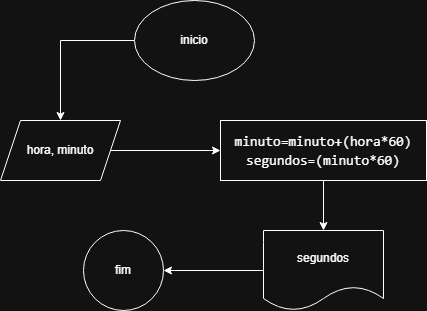

The diagram above was exported from draw.io. Its source (the exported page's mxGraphModel, read from the mxfile embedded in the PNG):
<mxGraphModel dx="1262" dy="723" grid="1" gridSize="10" guides="1" tooltips="1" connect="1" arrows="1" fold="1" page="1" pageScale="1" pageWidth="827" pageHeight="1169" background="#ffffff" math="0" shadow="0">
  <root>
    <mxCell id="0" />
    <mxCell id="1" parent="0" />
    <mxCell id="-F7Kjty0eT5noHr7tZIn-3" value="" style="edgeStyle=orthogonalEdgeStyle;rounded=0;orthogonalLoop=1;jettySize=auto;html=1;" parent="1" source="-F7Kjty0eT5noHr7tZIn-1" target="-F7Kjty0eT5noHr7tZIn-2" edge="1">
      <mxGeometry relative="1" as="geometry" />
    </mxCell>
    <mxCell id="-F7Kjty0eT5noHr7tZIn-1" value="inicio" style="ellipse;whiteSpace=wrap;html=1;" parent="1" vertex="1">
      <mxGeometry x="354" y="40" width="120" height="80" as="geometry" />
    </mxCell>
    <mxCell id="-F7Kjty0eT5noHr7tZIn-5" value="" style="edgeStyle=orthogonalEdgeStyle;rounded=0;orthogonalLoop=1;jettySize=auto;html=1;" parent="1" source="-F7Kjty0eT5noHr7tZIn-2" target="-F7Kjty0eT5noHr7tZIn-4" edge="1">
      <mxGeometry relative="1" as="geometry" />
    </mxCell>
    <mxCell id="-F7Kjty0eT5noHr7tZIn-2" value="hora, minuto" style="shape=parallelogram;perimeter=parallelogramPerimeter;whiteSpace=wrap;html=1;fixedSize=1;" parent="1" vertex="1">
      <mxGeometry x="220" y="160" width="120" height="60" as="geometry" />
    </mxCell>
    <mxCell id="-F7Kjty0eT5noHr7tZIn-8" value="" style="edgeStyle=orthogonalEdgeStyle;rounded=0;orthogonalLoop=1;jettySize=auto;html=1;" parent="1" source="-F7Kjty0eT5noHr7tZIn-4" target="-F7Kjty0eT5noHr7tZIn-7" edge="1">
      <mxGeometry relative="1" as="geometry" />
    </mxCell>
    <mxCell id="-F7Kjty0eT5noHr7tZIn-4" value="&lt;div style=&quot;font-family: monospace, Consolas, &amp;quot;Courier New&amp;quot;, monospace; font-size: 14px; line-height: 19px; white-space: pre;&quot;&gt;&lt;div style=&quot;&quot;&gt;&lt;font&gt;minuto=minuto+&lt;span&gt;(&lt;/span&gt;hora*&lt;span&gt;60&lt;/span&gt;&lt;span&gt;)&lt;/span&gt;&lt;/font&gt;&lt;/div&gt;&lt;div style=&quot;&quot;&gt;&lt;font&gt;segundos=&lt;span&gt;(&lt;/span&gt;minuto*&lt;span&gt;60&lt;/span&gt;&lt;span&gt;)&lt;/span&gt;&lt;/font&gt;&lt;/div&gt;&lt;/div&gt;" style="whiteSpace=wrap;html=1;" parent="1" vertex="1">
      <mxGeometry x="440" y="160" width="206" height="60" as="geometry" />
    </mxCell>
    <mxCell id="-F7Kjty0eT5noHr7tZIn-10" value="" style="edgeStyle=orthogonalEdgeStyle;rounded=0;orthogonalLoop=1;jettySize=auto;html=1;" parent="1" source="-F7Kjty0eT5noHr7tZIn-7" target="-F7Kjty0eT5noHr7tZIn-9" edge="1">
      <mxGeometry relative="1" as="geometry" />
    </mxCell>
    <mxCell id="-F7Kjty0eT5noHr7tZIn-7" value="segundos" style="shape=document;whiteSpace=wrap;html=1;boundedLbl=1;" parent="1" vertex="1">
      <mxGeometry x="483" y="270" width="120" height="80" as="geometry" />
    </mxCell>
    <mxCell id="-F7Kjty0eT5noHr7tZIn-9" value="fim" style="ellipse;whiteSpace=wrap;html=1;" parent="1" vertex="1">
      <mxGeometry x="303" y="270" width="80" height="80" as="geometry" />
    </mxCell>
  </root>
</mxGraphModel>